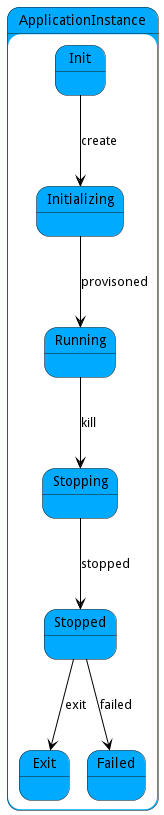

The diagram above was rendered by PlantUML. Its source (embedded in the PNG):
@startuml



state ApplicationInstance #00aaff {

    state Init #00aaff {
    }

    state Initializing #00aaff {
    }

    state Running #00aaff {
    }

    state Stopping #00aaff {
    }

    state Stopped #00aaff {
    }

    state Exit #00aaff {
    }

    state Failed #00aaff {
    }




Init -[#black]--> Initializing : create

Initializing -[#black]--> Running : provisoned

Running -[#black]--> Stopping : kill

Stopping -[#black]--> Stopped : stopped

Stopped -[#black]--> Exit : exit

Stopped -[#black]--> Failed : failed

}


@enduml